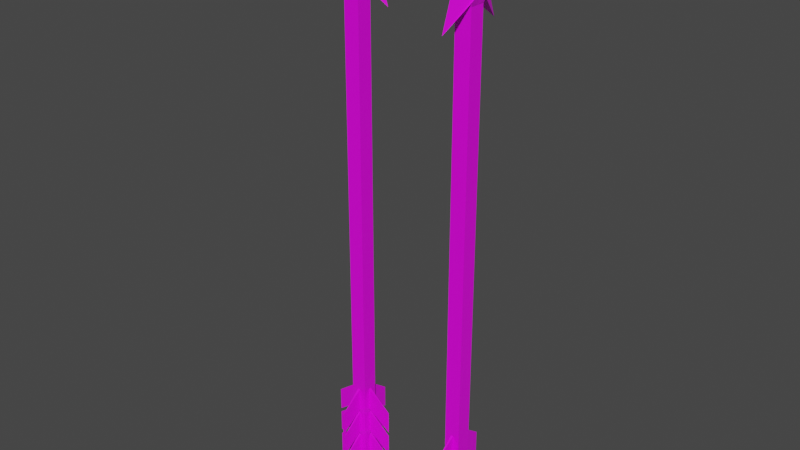 # Source: Arrow_there_are_some_cool_texture_bugs_when_you_put_this_in_unity_.blend  (saved by Blender 2.91.10; exported with 4.5.12 LTS)
import bpy
from mathutils import Matrix  # noqa: F401  (used for matrix-valued properties, if any)

bpy.ops.wm.read_factory_settings(use_empty=True)
scene = bpy.context.scene
scene.name = 'Scene'

# ---- images (referenced by path relative to the original .blend; pixels are not part of the script)
import os
ASSET_DIR = os.environ.get("B2B_ASSET_DIR", "")  # directory of the original .blend (textures are referenced by path, not embedded)
HERE = os.path.dirname(os.path.abspath(__file__))  # packed textures are extracted next to this script under _unpacked/

def load_image(name, relpath, width, height, colorspace="sRGB"):
    """Load a texture the original file referenced (path relative to the .blend, or extracted next to this script)."""
    p = next((c for c in (os.path.join(HERE, relpath), os.path.join(ASSET_DIR, relpath)) if relpath and os.path.exists(c)), "")
    if p:
        img = bpy.data.images.load(p, check_existing=True)
        img.name = name
    else:  # same state as the original file: an image datablock whose file is absent (Cycles renders it pink)
        img = bpy.data.images.new(name, width, height)
        img.source = "FILE"
        img.filepath = "//" + (relpath or name)
    img.colorspace_settings.name = colorspace
    return img
img_imphenziapalette01_png_002 = load_image('ImphenziaPalette01.png.002', 'ImphenziaPalette01.png', 1024, 1024, 'sRGB')
img_palette_png = load_image('Palette.png', 'Palette.png', 1024, 1024, 'sRGB')

# ---- materials (node trees are filled in below, after node groups)
mat_material = bpy.data.materials.new('Material')
mat_material.alpha_threshold = 0.0
mat_material.use_transparent_shadow = False
mat_material.line_color = (0.0, 0.0, 0.0, 1.0)

# ---- material node trees
mat_material.use_nodes = True; mat_material.node_tree.nodes.clear()
_N = mat_material.node_tree.nodes; _L = mat_material.node_tree.links
n0 = _N.new('ShaderNodeOutputMaterial'); n0.name = 'Material Output'; n0.location = (670, 300)
n1 = _N.new('ShaderNodeBsdfPrincipled'); n1.name = 'Principled BSDF'; n1.location = (380, 300)
n1.distribution = 'GGX'
n1.subsurface_method = 'BURLEY'
n1.inputs[2].default_value = 0.4
n1.inputs[3].default_value = 1.45
n1.inputs[27].default_value = (0.0, 0.0, 0.0, 1.0)
n1.inputs[28].default_value = 1.0
n2 = _N.new('ShaderNodeTexImage'); n2.name = 'Image Texture.001'; n2.location = (86, 15)
n2.image = img_imphenziapalette01_png_002
n3 = _N.new('ShaderNodeTexImage'); n3.name = 'Image Texture.002'; n3.location = (-54, 128)
n3.image = img_palette_png
_L.new(n1.outputs[0], n0.inputs[0])
_L.new(n3.outputs[0], n1.inputs[0])
n0.is_active_output = True

# ---- world
world_world = bpy.data.worlds.new('World'); scene.world = world_world
world_world.use_nodes = True; world_world.node_tree.nodes.clear()
_N = world_world.node_tree.nodes; _L = world_world.node_tree.links
n0 = _N.new('ShaderNodeOutputWorld'); n0.name = 'World Output'; n0.location = (300, 300)
n1 = _N.new('ShaderNodeBackground'); n1.name = 'Background'; n1.location = (10, 300)
n1.inputs[0].default_value = (0.05088, 0.05088, 0.05088, 1.0)
_L.new(n1.outputs[0], n0.inputs[0])
n0.is_active_output = True
world_world.color = (0.05088, 0.05088, 0.05088)
world_world.use_sun_shadow = False
world_world.sun_shadow_jitter_overblur = 0.0

# ---- meshes
me_vert = bpy.data.meshes.new('Vert')
me_vert.from_pydata([(0.003, 0.003, 0.1991), (0.003, -0.003, 0.1991), (0.003, 0.0005, 0.0206), (0.003, 0.0005, 0.01877), (0.0005, 0.003, 0.01877), (0.001038, 0.001038, 0.009644), (0.0005, -0.003, 0.01877), (0.001038, -0.001038, 0.009644), (0.003, -0.0005, 0.02944), (0.0005, -0.003, 0.02944), (0.0005, -0.003, 0.0206), (0.0005, 0.003, 0.02944), (0.0005, 0.003, 0.0206), (0.003, -0.0005, 0.04022), (0.003, -0.0005, 0.03108), (0.0005, -0.003, 0.04022), (0.0005, -0.003, 0.03108), (0.0005, 0.003, 0.04022), (0.0005, 0.003, 0.03108), (0.003, -0.0005, 0.009644), (0.003, 0.0005, 0.009644), (0.003, -0.0005, 0.01877), (0.003, -0.0005, 0.0206), (0.003, 0.0005, 0.02944), (0.003, 0.0005, 0.03108), (0.003, 0.0005, 0.04022), (0.0124, 0.0, 0.002319), (0.0124, 0.0, 0.01145), (0.0124, 0.0, 0.01328), (0.0124, 0.0, 0.02211), (0.0124, 0.0, 0.02376), (0.0124, 0.0, 0.03289), (0.00346, -0.003583, 0.2008), (0.00346, 0.003561, 0.2008), (0.01315, -1.164e-09, 0.1921), (0.0005, 0.003, 0.009644), (0.0005, -0.003, 0.009644), (0.001038, 0.001038, 0.005981), (0.001038, -0.001038, 0.005981), (0.003, 0.003, 0.04022), (0.003, 0.003, 0.03108), (0.003, 0.003, 0.02944), (0.003, 0.003, 0.0206), (0.003, 0.003, 0.01877), (0.003, 0.003, 0.009644), (0.003, -0.003, 0.04022), (0.003, -0.003, 0.03108), (0.003, -0.003, 0.02944), (0.003, -0.003, 0.0206), (0.003, -0.003, 0.01877), (0.003, -0.003, 0.009644), (-0.003, 0.003, 0.1991), (-0.003, -0.003, 0.1991), (-0.003, 0.0005, 0.0206), (-0.003, 0.0005, 0.01877), (-0.0005, 0.003, 0.01877), (-0.001038, 0.001038, 0.009644), (-0.0005, -0.003, 0.01877), (-0.001038, -0.001038, 0.009644), (-0.003, -0.0005, 0.02944), (-0.0005, -0.003, 0.02944), (-0.0005, -0.003, 0.0206), (-0.0005, 0.003, 0.02944), (-0.0005, 0.003, 0.0206), (-0.003, -0.0005, 0.04022), (-0.003, -0.0005, 0.03108), (-0.0005, -0.003, 0.04022), (-0.0005, -0.003, 0.03108), (-0.0005, 0.003, 0.04022), (-0.0005, 0.003, 0.03108), (-0.003, -0.0005, 0.009644), (-0.003, 0.0005, 0.009644), (-0.003, -0.0005, 0.01877), (-0.003, -0.0005, 0.0206), (-0.003, 0.0005, 0.02944), (-0.003, 0.0005, 0.03108), (-0.003, 0.0005, 0.04022), (-0.0124, 0.0, 0.002319), (-0.0124, 0.0, 0.01145), (-0.0124, 0.0, 0.01328), (-0.0124, 0.0, 0.02211), (-0.0124, 0.0, 0.02376), (-0.0124, 0.0, 0.03289), (-0.00346, -0.003583, 0.2008), (-0.00346, 0.003561, 0.2008), (-0.01315, -1.164e-09, 0.1921), (0.0, 0.003, 0.1991), (0.0, -0.003, 0.1991), (0.0, 0.00413, 0.2038), (0.0, -0.004246, 0.2038), (0.0, 0.0, 0.2295), (-0.0005, 0.003, 0.009644), (-0.0005, -0.003, 0.009644), (-0.001038, 0.001038, 0.005981), (-0.001038, -0.001038, 0.005981), (-0.003, 0.003, 0.04022), (-0.003, 0.003, 0.03108), (-0.003, 0.003, 0.02944), (-0.003, 0.003, 0.0206), (-0.003, 0.003, 0.01877), (-0.003, 0.003, 0.009644), (-0.003, -0.003, 0.04022), (-0.003, -0.003, 0.03108), (-0.003, -0.003, 0.02944), (-0.003, -0.003, 0.0206), (-0.003, -0.003, 0.01877), (-0.003, -0.003, 0.009644), (0.0, -0.0124, 0.03289), (0.0, -0.0124, 0.02376), (0.0, -0.0124, 0.03289), (0.0, -0.0124, 0.02376), (0.0, -0.0124, 0.02211), (0.0, -0.0124, 0.01328), (0.0, -0.0124, 0.02211), (0.0, -0.0124, 0.01328), (0.0, -0.0124, 0.01145), (0.0, -0.0124, 0.002319), (0.0, -0.0124, 0.01145), (0.0, -0.0124, 0.002319), (0.0, 0.0124, 0.01145), (0.0, 0.0124, 0.002319), (0.0, 0.0124, 0.01145), (0.0, 0.0124, 0.002319), (0.0, 0.0124, 0.03289), (0.0, 0.0124, 0.02376), (0.0, 0.0124, 0.02211), (0.0, 0.0124, 0.01328), (0.0, 0.0124, 0.03289), (0.0, 0.0124, 0.02376), (0.0, 0.0124, 0.02211), (0.0, 0.0124, 0.01328)], [], [(45, 39, 0, 1), (37, 93, 56, 5), (49, 43, 42, 48), (47, 41, 40, 46), (3, 20, 44, 43), (19, 21, 49, 50), (20, 19, 50, 44), (21, 3, 43, 49), (23, 2, 42, 41), (22, 8, 47, 48), (2, 22, 48, 42), (8, 23, 41, 47), (25, 24, 40, 39), (14, 13, 45, 46), (24, 14, 46, 40), (13, 25, 39, 45), (20, 26, 19), (3, 27, 26, 20), (21, 27, 3), (19, 26, 27, 21), (2, 28, 22), (23, 29, 28, 2), (8, 29, 23), (22, 28, 29, 8), (24, 30, 14), (25, 31, 30, 24), (13, 31, 25), (14, 30, 31, 13), (101, 45, 1, 52), (48, 104, 105, 49), (1, 0, 33, 32), (89, 32, 34, 90), (0, 86, 88, 33), (87, 1, 32, 89), (32, 33, 34), (33, 88, 90, 34), (7, 5, 44, 50), (56, 100, 44, 5), (58, 94, 38, 7), (95, 51, 0, 39), (38, 94, 93, 37), (5, 7, 38, 37), (67, 16, 108, 110), (17, 18, 124, 123), (97, 96, 40, 41), (99, 98, 42, 43), (68, 17, 123, 127), (10, 9, 111, 112), (46, 102, 103, 47), (55, 4, 119, 121), (92, 36, 116, 118), (92, 106, 50, 36), (18, 17, 39, 40), (12, 11, 41, 42), (35, 4, 43, 44), (15, 16, 46, 45), (9, 10, 48, 47), (6, 36, 50, 49), (44, 100, 91, 35), (42, 98, 63, 12), (40, 96, 69, 18), (49, 105, 57, 6), (47, 103, 60, 9), (61, 104, 48, 10), (67, 102, 46, 16), (45, 101, 66, 15), (55, 99, 43, 4), (62, 97, 41, 11), (68, 95, 39, 17), (101, 52, 51, 95), (105, 104, 98, 99), (103, 102, 96, 97), (54, 99, 100, 71), (70, 106, 105, 72), (71, 100, 106, 70), (72, 105, 99, 54), (74, 97, 98, 53), (73, 104, 103, 59), (53, 98, 104, 73), (59, 103, 97, 74), (76, 95, 96, 75), (65, 102, 101, 64), (75, 96, 102, 65), (64, 101, 95, 76), (71, 70, 77), (54, 71, 77, 78), (72, 54, 78), (70, 72, 78, 77), (53, 73, 79), (74, 53, 79, 80), (59, 74, 80), (73, 59, 80, 79), (75, 65, 81), (76, 75, 81, 82), (64, 76, 82), (65, 64, 82, 81), (52, 83, 84, 51), (89, 90, 85, 83), (51, 84, 88, 86), (87, 89, 83, 52), (83, 85, 84), (84, 85, 90, 88), (58, 106, 100, 56), (56, 93, 94, 58), (69, 96, 95, 68), (63, 98, 97, 62), (91, 100, 99, 55), (66, 101, 102, 67), (60, 103, 104, 61), (57, 105, 106, 92), (50, 106, 58, 7), (109, 110, 108, 107), (16, 15, 107, 108), (66, 67, 110, 109), (15, 66, 109, 107), (113, 114, 112, 111), (60, 61, 114, 113), (9, 60, 113, 111), (61, 10, 112, 114), (117, 118, 116, 115), (36, 6, 115, 116), (57, 92, 118, 117), (6, 57, 117, 115), (122, 121, 119, 120), (4, 35, 120, 119), (91, 55, 121, 122), (35, 91, 122, 120), (128, 127, 123, 124), (130, 129, 125, 126), (69, 68, 127, 128), (18, 69, 128, 124), (62, 11, 125, 129), (11, 12, 126, 125), (63, 62, 129, 130), (12, 63, 130, 126)])
_uv = me_vert.uv_layers.new(name='UVMap')
_uv.uv.foreach_set('vector', [0.9589, 0.5853, 0.9589, 0.5853, 0.9589, 0.5853, 0.9589, 0.5853, 0.8131, 0.5481, 0.8131, 0.5481, 0.8131, 0.5481, 0.8131, 0.5481, 0.8271, 0.5589, 0.8271, 0.5589, 0.8271, 0.5589, 0.8271, 0.5589, 0.8271, 0.5589, 0.8271, 0.5589, 0.8271, 0.5589, 0.8271, 0.5589, 0.8271, 0.5589, 0.8271, 0.5589, 0.8271, 0.5589, 0.8271, 0.5589, 0.8271, 0.5589, 0.8271, 0.5589, 0.8271, 0.5589, 0.8271, 0.5589, 0.0, 0.0, 1.0, 0.0, 1.0, 1.0, 0.0, 1.0, 0.8271, 0.5589, 0.8271, 0.5589, 0.8271, 0.5589, 0.8271, 0.5589, 0.8271, 0.5589, 0.8271, 0.5589, 0.8271, 0.5589, 0.8271, 0.5589, 0.8271, 0.5589, 0.8271, 0.5589, 0.8271, 0.5589, 0.8271, 0.5589, 0.8271, 0.5589, 0.8271, 0.5589, 0.8271, 0.5589, 0.8271, 0.5589, 0.8271, 0.5589, 0.8271, 0.5589, 0.8271, 0.5589, 0.8271, 0.5589, 0.8271, 0.5589, 0.8271, 0.5589, 0.8271, 0.5589, 0.8271, 0.5589, 0.8271, 0.5589, 0.8271, 0.5589, 0.8271, 0.5589, 0.8271, 0.5589, 0.8271, 0.5589, 0.8271, 0.5589, 0.8271, 0.5589, 0.8271, 0.5589, 0.0, 0.0, 1.0, 0.0, 1.0, 1.0, 0.0, 1.0, 0.4333, 0.7046, 0.4333, 0.7046, 0.4333, 0.7046, 0.4333, 0.7046, 0.4333, 0.7046, 0.4333, 0.7046, 0.4333, 0.7046, 0.4333, 0.7046, 0.4333, 0.7046, 0.4333, 0.7046, 0.4333, 0.7046, 0.4333, 0.7046, 0.4333, 0.7046, 0.4333, 0.7046, 0.4333, 0.7046, 0.4333, 0.7046, 0.4333, 0.7046, 0.4333, 0.7046, 0.4333, 0.7046, 0.4333, 0.7046, 0.4333, 0.7046, 0.4333, 0.7046, 0.4333, 0.7046, 0.4333, 0.7046, 0.4333, 0.7046, 0.4333, 0.7046, 0.4333, 0.7046, 0.4333, 0.7046, 0.4333, 0.7046, 0.4333, 0.7046, 0.4333, 0.7046, 0.4333, 0.7046, 0.4333, 0.7046, 0.4333, 0.7046, 0.4333, 0.7046, 0.4333, 0.7046, 0.4333, 0.7046, 0.4333, 0.7046, 0.4333, 0.7046, 0.4333, 0.7046, 0.4333, 0.7046, 0.4333, 0.7046, 0.9589, 0.5853, 0.9589, 0.5853, 0.9589, 0.5853, 0.9589, 0.5853, 0.06699, 0.25, 0.06699, 0.25, 0.5, 0.0, 0.5, 0.0, 0.8038, 0.9294, 0.8038, 0.9294, 0.8038, 0.9294, 0.8038, 0.9294, 0.8038, 0.9294, 0.8038, 0.9294, 0.8038, 0.9294, 0.8038, 0.9294, 0.8147, 0.9232, 0.8147, 0.9232, 0.8147, 0.9232, 0.8147, 0.9232, 0.8224, 0.917, 0.8224, 0.917, 0.8224, 0.917, 0.8224, 0.917, 0.8038, 0.9294, 0.8038, 0.9294, 0.8038, 0.9294, 0.8038, 0.9294, 0.8038, 0.9294, 0.8038, 0.9294, 0.8038, 0.9294, 0.0, 0.0, 1.0, 0.0, 1.0, 1.0, 0.0, 1.0, 0.0, 0.0, 0.0, 1.0, 0.0, 1.0, 0.0, 0.0, 0.8131, 0.5481, 0.8131, 0.5481, 0.8131, 0.5481, 0.8131, 0.5481, 0.9589, 0.5853, 0.9589, 0.5853, 0.9589, 0.5853, 0.9589, 0.5853, 0.8131, 0.5481, 0.8131, 0.5481, 0.8131, 0.5481, 0.8131, 0.5481, 0.8131, 0.5481, 0.8131, 0.5481, 0.8131, 0.5481, 0.8131, 0.5481, 0.8384, 0.888, 0.8384, 0.888, 0.8384, 0.888, 0.8384, 0.888, 0.8384, 0.888, 0.5783, 0.6954, 0.5783, 0.6954, 0.8384, 0.888, 0.06699, 0.75, 0.06699, 0.25, 0.06699, 0.25, 0.06699, 0.75, 0.06699, 0.75, 0.06699, 0.25, 0.06699, 0.25, 0.06699, 0.75, 0.8384, 0.888, 0.8384, 0.888, 0.8384, 0.888, 0.8384, 0.888, 0.8329, 0.884, 0.5838, 0.6993, 0.5838, 0.6993, 0.8329, 0.884, 0.06699, 0.25, 0.06699, 0.25, 0.5, 0.0, 0.5, 0.0, 0.7261, 0.7757, 0.7261, 0.7757, 0.7261, 0.7757, 0.7261, 0.7757, 0.8382, 0.2788, 0.8382, 0.2788, 0.8382, 0.2788, 0.8382, 0.2788, 0.8382, 0.2788, 1.0, 1.0, 1.0, 1.0, 0.8382, 0.2788, 0.5783, 0.6954, 0.8384, 0.888, 1.0, 1.0, 0.0, 1.0, 0.5838, 0.6993, 0.8329, 0.884, 1.0, 1.0, 0.0, 1.0, 0.2739, 0.3909, 0.7261, 0.7757, 1.0, 1.0, 0.0, 1.0, 0.5783, 0.6954, 0.8384, 0.888, 1.0, 1.0, 0.0, 1.0, 0.5838, 0.6993, 0.8329, 0.884, 1.0, 1.0, 0.0, 1.0, 0.5784, 0.4712, 0.8382, 0.2788, 1.0, 1.0, 0.0, 1.0, 0.0, 1.0, 0.0, 1.0, 0.2739, 0.3909, 0.2739, 0.3909, 0.0, 1.0, 0.0, 1.0, 0.5838, 0.6993, 0.5838, 0.6993, 0.0, 1.0, 0.0, 1.0, 0.5783, 0.6954, 0.5783, 0.6954, 0.0, 1.0, 0.0, 1.0, 0.5784, 0.4712, 0.5784, 0.4712, 0.0, 1.0, 0.0, 1.0, 0.5838, 0.6993, 0.5838, 0.6993, 0.8329, 0.884, 1.0, 1.0, 1.0, 1.0, 0.8329, 0.884, 0.8384, 0.888, 1.0, 1.0, 1.0, 1.0, 0.8384, 0.888, 0.0, 1.0, 0.0, 1.0, 0.5783, 0.6954, 0.5783, 0.6954, 0.7261, 0.7757, 1.0, 1.0, 1.0, 1.0, 0.7261, 0.7757, 0.8329, 0.884, 1.0, 1.0, 1.0, 1.0, 0.8329, 0.884, 0.8384, 0.888, 1.0, 1.0, 1.0, 1.0, 0.8384, 0.888, 0.9589, 0.5853, 0.9589, 0.5853, 0.9589, 0.5853, 0.9589, 0.5853, 0.8271, 0.5589, 0.8271, 0.5589, 0.8271, 0.5589, 0.8271, 0.5589, 0.8271, 0.5589, 0.8271, 0.5589, 0.8271, 0.5589, 0.8271, 0.5589, 0.8271, 0.5589, 0.8271, 0.5589, 0.8271, 0.5589, 0.8271, 0.5589, 0.8271, 0.5589, 0.8271, 0.5589, 0.8271, 0.5589, 0.8271, 0.5589, 0.0, 0.0, 0.0, 1.0, 1.0, 1.0, 1.0, 0.0, 0.8271, 0.5589, 0.8271, 0.5589, 0.8271, 0.5589, 0.8271, 0.5589, 0.8271, 0.5589, 0.8271, 0.5589, 0.8271, 0.5589, 0.8271, 0.5589, 0.8271, 0.5589, 0.8271, 0.5589, 0.8271, 0.5589, 0.8271, 0.5589, 0.8271, 0.5589, 0.8271, 0.5589, 0.8271, 0.5589, 0.8271, 0.5589, 0.8271, 0.5589, 0.8271, 0.5589, 0.8271, 0.5589, 0.8271, 0.5589, 0.8271, 0.5589, 0.8271, 0.5589, 0.8271, 0.5589, 0.8271, 0.5589, 0.8271, 0.5589, 0.8271, 0.5589, 0.8271, 0.5589, 0.8271, 0.5589, 0.8271, 0.5589, 0.8271, 0.5589, 0.8271, 0.5589, 0.8271, 0.5589, 0.0, 0.0, 0.0, 1.0, 1.0, 1.0, 1.0, 0.0, 0.4333, 0.7046, 0.4333, 0.7046, 0.4333, 0.7046, 0.4333, 0.7046, 0.4333, 0.7046, 0.4333, 0.7046, 0.4333, 0.7046, 0.4333, 0.7046, 0.4333, 0.7046, 0.4333, 0.7046, 0.4333, 0.7046, 0.4333, 0.7046, 0.4333, 0.7046, 0.4333, 0.7046, 0.4333, 0.7046, 0.4333, 0.7046, 0.4333, 0.7046, 0.4333, 0.7046, 0.4333, 0.7046, 0.4333, 0.7046, 0.4333, 0.7046, 0.4333, 0.7046, 0.4333, 0.7046, 0.4333, 0.7046, 0.4333, 0.7046, 0.4333, 0.7046, 0.4333, 0.7046, 0.4333, 0.7046, 0.4333, 0.7046, 0.4333, 0.7046, 0.4333, 0.7046, 0.4333, 0.7046, 0.4333, 0.7046, 0.4333, 0.7046, 0.4333, 0.7046, 0.4333, 0.7046, 0.4333, 0.7046, 0.4333, 0.7046, 0.4333, 0.7046, 0.4333, 0.7046, 0.4333, 0.7046, 0.4333, 0.7046, 0.8038, 0.9294, 0.8038, 0.9294, 0.8038, 0.9294, 0.8038, 0.9294, 0.8038, 0.9294, 0.8038, 0.9294, 0.8038, 0.9294, 0.8038, 0.9294, 0.8147, 0.9232, 0.8147, 0.9232, 0.8147, 0.9232, 0.8147, 0.9232, 0.8224, 0.917, 0.8224, 0.917, 0.8224, 0.917, 0.8224, 0.917, 0.8038, 0.9294, 0.8038, 0.9294, 0.8038, 0.9294, 0.8038, 0.9294, 0.8038, 0.9294, 0.8038, 0.9294, 0.8038, 0.9294, 0.0, 0.0, 0.0, 1.0, 1.0, 1.0, 1.0, 0.0, 0.8131, 0.5481, 0.8131, 0.5481, 0.8131, 0.5481, 0.8131, 0.5481, 0.5783, 0.6954, 0.0, 1.0, 1.0, 1.0, 0.8384, 0.888, 0.5838, 0.6993, 0.0, 1.0, 1.0, 1.0, 0.8329, 0.884, 0.2739, 0.3909, 0.0, 1.0, 1.0, 1.0, 0.7261, 0.7757, 0.5783, 0.6954, 0.0, 1.0, 1.0, 1.0, 0.8384, 0.888, 0.5838, 0.6993, 0.0, 1.0, 1.0, 1.0, 0.8329, 0.884, 0.5784, 0.4712, 0.0, 1.0, 1.0, 1.0, 0.8382, 0.2788, 1.0, 1.0, 1.0, 1.0, 1.0, 0.0, 1.0, 0.0, 0.5783, 0.6954, 0.8384, 0.888, 0.8384, 0.888, 0.5783, 0.6954, 0.8384, 0.888, 0.5783, 0.6954, 0.5783, 0.6954, 0.8384, 0.888, 0.5783, 0.6954, 0.8384, 0.888, 0.8384, 0.888, 0.5783, 0.6954, 0.5783, 0.6954, 0.5783, 0.6954, 0.5783, 0.6954, 0.5783, 0.6954, 0.5838, 0.6993, 0.8329, 0.884, 0.8329, 0.884, 0.5838, 0.6993, 0.5838, 0.6993, 0.8329, 0.884, 0.8329, 0.884, 0.5838, 0.6993, 0.5838, 0.6993, 0.5838, 0.6993, 0.5838, 0.6993, 0.5838, 0.6993, 0.8329, 0.884, 0.8329, 0.884, 0.8329, 0.884, 0.8329, 0.884, 0.5784, 0.4712, 0.8382, 0.2788, 0.8382, 0.2788, 0.5784, 0.4712, 0.8382, 0.2788, 0.5784, 0.4712, 0.5784, 0.4712, 0.8382, 0.2788, 0.5784, 0.4712, 0.8382, 0.2788, 0.8382, 0.2788, 0.5784, 0.4712, 0.5784, 0.4712, 0.5784, 0.4712, 0.5784, 0.4712, 0.5784, 0.4712, 0.2739, 0.3909, 0.7261, 0.7757, 0.7261, 0.7757, 0.2739, 0.3909, 0.7261, 0.7757, 0.2739, 0.3909, 0.2739, 0.3909, 0.7261, 0.7757, 0.2739, 0.3909, 0.7261, 0.7757, 0.7261, 0.7757, 0.2739, 0.3909, 0.2739, 0.3909, 0.2739, 0.3909, 0.2739, 0.3909, 0.2739, 0.3909, 0.5783, 0.6954, 0.8384, 0.888, 0.8384, 0.888, 0.5783, 0.6954, 0.5838, 0.6993, 0.8329, 0.884, 0.8329, 0.884, 0.5838, 0.6993, 0.5783, 0.6954, 0.8384, 0.888, 0.8384, 0.888, 0.5783, 0.6954, 0.5783, 0.6954, 0.5783, 0.6954, 0.5783, 0.6954, 0.5783, 0.6954, 0.8329, 0.884, 0.8329, 0.884, 0.8329, 0.884, 0.8329, 0.884, 0.8329, 0.884, 0.5838, 0.6993, 0.5838, 0.6993, 0.8329, 0.884, 0.5838, 0.6993, 0.8329, 0.884, 0.8329, 0.884, 0.5838, 0.6993, 0.5838, 0.6993, 0.5838, 0.6993, 0.5838, 0.6993, 0.5838, 0.6993])
me_vert.materials.append(mat_material)
me_vert.use_remesh_fix_poles = True
me_vert.use_remesh_preserve_attributes = False
me_vert.use_mirror_vertex_groups = False
me_vert.update()
me_vert_001 = bpy.data.meshes.new('Vert.001')
me_vert_001.from_pydata([(0.003, 0.003, 0.1991), (0.003, -0.003, 0.1991), (0.003, 0.0005, 0.0206), (0.003, 0.0005, 0.01877), (0.0005, 0.003, 0.01877), (0.001038, 0.001038, 0.009644), (0.0005, -0.003, 0.01877), (0.001038, -0.001038, 0.009644), (0.003, -0.0005, 0.02944), (0.0005, -0.003, 0.02944), (0.0005, -0.003, 0.0206), (0.0005, 0.003, 0.02944), (0.0005, 0.003, 0.0206), (0.003, -0.0005, 0.04022), (0.003, -0.0005, 0.03108), (0.0005, -0.003, 0.04022), (0.0005, -0.003, 0.03108), (0.0005, 0.003, 0.04022), (0.0005, 0.003, 0.03108), (0.003, -0.0005, 0.009644), (0.003, 0.0005, 0.009644), (0.003, -0.0005, 0.01877), (0.003, -0.0005, 0.0206), (0.003, 0.0005, 0.02944), (0.003, 0.0005, 0.03108), (0.003, 0.0005, 0.04022), (0.0124, 0.0, 0.002319), (0.0124, 0.0, 0.01145), (0.0124, 0.0, 0.01328), (0.0124, 0.0, 0.02211), (0.0124, 0.0, 0.02376), (0.0124, 0.0, 0.03289), (0.00346, -0.003583, 0.2008), (0.00346, 0.003561, 0.2008), (0.01315, -1.164e-09, 0.1921), (0.0005, 0.003, 0.009644), (0.0005, -0.003, 0.009644), (0.001038, 0.001038, 0.005981), (0.001038, -0.001038, 0.005981), (0.003, 0.003, 0.04022), (0.003, 0.003, 0.03108), (0.003, 0.003, 0.02944), (0.003, 0.003, 0.0206), (0.003, 0.003, 0.01877), (0.003, 0.003, 0.009644), (0.003, -0.003, 0.04022), (0.003, -0.003, 0.03108), (0.003, -0.003, 0.02944), (0.003, -0.003, 0.0206), (0.003, -0.003, 0.01877), (0.003, -0.003, 0.009644), (-0.003, 0.003, 0.1991), (-0.003, -0.003, 0.1991), (-0.003, 0.0005, 0.0206), (-0.003, 0.0005, 0.01877), (-0.0005, 0.003, 0.01877), (-0.001038, 0.001038, 0.009644), (-0.0005, -0.003, 0.01877), (-0.001038, -0.001038, 0.009644), (-0.003, -0.0005, 0.02944), (-0.0005, -0.003, 0.02944), (-0.0005, -0.003, 0.0206), (-0.0005, 0.003, 0.02944), (-0.0005, 0.003, 0.0206), (-0.003, -0.0005, 0.04022), (-0.003, -0.0005, 0.03108), (-0.0005, -0.003, 0.04022), (-0.0005, -0.003, 0.03108), (-0.0005, 0.003, 0.04022), (-0.0005, 0.003, 0.03108), (-0.003, -0.0005, 0.009644), (-0.003, 0.0005, 0.009644), (-0.003, -0.0005, 0.01877), (-0.003, -0.0005, 0.0206), (-0.003, 0.0005, 0.02944), (-0.003, 0.0005, 0.03108), (-0.003, 0.0005, 0.04022), (-0.0124, 0.0, 0.002319), (-0.0124, 0.0, 0.01145), (-0.0124, 0.0, 0.01328), (-0.0124, 0.0, 0.02211), (-0.0124, 0.0, 0.02376), (-0.0124, 0.0, 0.03289), (-0.00346, -0.003583, 0.2008), (-0.00346, 0.003561, 0.2008), (-0.01315, -1.164e-09, 0.1921), (0.0, 0.003, 0.1991), (0.0, -0.003, 0.1991), (0.0, 0.00413, 0.2038), (0.0, -0.004246, 0.2038), (0.0, 0.0, 0.2295), (-0.0005, 0.003, 0.009644), (-0.0005, -0.003, 0.009644), (-0.001038, 0.001038, 0.005981), (-0.001038, -0.001038, 0.005981), (-0.003, 0.003, 0.04022), (-0.003, 0.003, 0.03108), (-0.003, 0.003, 0.02944), (-0.003, 0.003, 0.0206), (-0.003, 0.003, 0.01877), (-0.003, 0.003, 0.009644), (-0.003, -0.003, 0.04022), (-0.003, -0.003, 0.03108), (-0.003, -0.003, 0.02944), (-0.003, -0.003, 0.0206), (-0.003, -0.003, 0.01877), (-0.003, -0.003, 0.009644)], [], [(45, 39, 0, 1), (37, 93, 56, 5), (49, 43, 42, 48), (47, 41, 40, 46), (3, 20, 44, 43), (19, 21, 49, 50), (20, 19, 50, 44), (21, 3, 43, 49), (23, 2, 42, 41), (22, 8, 47, 48), (2, 22, 48, 42), (8, 23, 41, 47), (25, 24, 40, 39), (14, 13, 45, 46), (24, 14, 46, 40), (13, 25, 39, 45), (20, 26, 19), (3, 27, 26, 20), (21, 27, 3), (19, 26, 27, 21), (2, 28, 22), (23, 29, 28, 2), (8, 29, 23), (22, 28, 29, 8), (24, 30, 14), (25, 31, 30, 24), (13, 31, 25), (14, 30, 31, 13), (101, 45, 1, 52), (48, 104, 105, 49), (1, 0, 33, 32), (89, 32, 34, 90), (0, 86, 88, 33), (87, 1, 32, 89), (32, 33, 34), (33, 88, 90, 34), (7, 5, 44, 50), (56, 100, 44, 5), (58, 94, 38, 7), (95, 51, 0, 39), (38, 94, 93, 37), (5, 7, 38, 37), (66, 67, 16, 15), (69, 68, 17, 18), (97, 96, 40, 41), (99, 98, 42, 43), (63, 62, 11, 12), (60, 61, 10, 9), (46, 102, 103, 47), (91, 55, 4, 35), (57, 92, 36, 6), (92, 106, 50, 36), (18, 17, 39, 40), (12, 11, 41, 42), (35, 4, 43, 44), (15, 16, 46, 45), (9, 10, 48, 47), (6, 36, 50, 49), (44, 100, 91, 35), (42, 98, 63, 12), (40, 96, 69, 18), (49, 105, 57, 6), (47, 103, 60, 9), (61, 104, 48, 10), (67, 102, 46, 16), (45, 101, 66, 15), (55, 99, 43, 4), (62, 97, 41, 11), (68, 95, 39, 17), (101, 52, 51, 95), (105, 104, 98, 99), (103, 102, 96, 97), (54, 99, 100, 71), (70, 106, 105, 72), (71, 100, 106, 70), (72, 105, 99, 54), (74, 97, 98, 53), (73, 104, 103, 59), (53, 98, 104, 73), (59, 103, 97, 74), (76, 95, 96, 75), (65, 102, 101, 64), (75, 96, 102, 65), (64, 101, 95, 76), (71, 70, 77), (54, 71, 77, 78), (72, 54, 78), (70, 72, 78, 77), (53, 73, 79), (74, 53, 79, 80), (59, 74, 80), (73, 59, 80, 79), (75, 65, 81), (76, 75, 81, 82), (64, 76, 82), (65, 64, 82, 81), (52, 83, 84, 51), (89, 90, 85, 83), (51, 84, 88, 86), (87, 89, 83, 52), (83, 85, 84), (84, 85, 90, 88), (58, 106, 100, 56), (56, 93, 94, 58), (69, 96, 95, 68), (63, 98, 97, 62), (91, 100, 99, 55), (66, 101, 102, 67), (60, 103, 104, 61), (57, 105, 106, 92), (50, 106, 58, 7)])
_uv = me_vert_001.uv_layers.new(name='UVMap')
_uv.uv.foreach_set('vector', [0.9589, 0.5853, 0.9589, 0.5853, 0.9589, 0.5853, 0.9589, 0.5853, 0.8131, 0.5481, 0.8131, 0.5481, 0.8131, 0.5481, 0.8131, 0.5481, 0.8271, 0.5589, 0.8271, 0.5589, 0.8271, 0.5589, 0.8271, 0.5589, 0.8271, 0.5589, 0.8271, 0.5589, 0.8271, 0.5589, 0.8271, 0.5589, 0.8271, 0.5589, 0.8271, 0.5589, 0.8271, 0.5589, 0.8271, 0.5589, 0.8271, 0.5589, 0.8271, 0.5589, 0.8271, 0.5589, 0.8271, 0.5589, 0.0, 0.0, 1.0, 0.0, 1.0, 1.0, 0.0, 1.0, 0.8271, 0.5589, 0.8271, 0.5589, 0.8271, 0.5589, 0.8271, 0.5589, 0.8271, 0.5589, 0.8271, 0.5589, 0.8271, 0.5589, 0.8271, 0.5589, 0.8271, 0.5589, 0.8271, 0.5589, 0.8271, 0.5589, 0.8271, 0.5589, 0.8271, 0.5589, 0.8271, 0.5589, 0.8271, 0.5589, 0.8271, 0.5589, 0.8271, 0.5589, 0.8271, 0.5589, 0.8271, 0.5589, 0.8271, 0.5589, 0.8271, 0.5589, 0.8271, 0.5589, 0.8271, 0.5589, 0.8271, 0.5589, 0.8271, 0.5589, 0.8271, 0.5589, 0.8271, 0.5589, 0.8271, 0.5589, 0.8271, 0.5589, 0.8271, 0.5589, 0.8271, 0.5589, 0.8271, 0.5589, 0.0, 0.0, 1.0, 0.0, 1.0, 1.0, 0.0, 1.0, 0.4333, 0.7046, 0.4333, 0.7046, 0.4333, 0.7046, 0.4333, 0.7046, 0.4333, 0.7046, 0.4333, 0.7046, 0.4333, 0.7046, 0.4333, 0.7046, 0.4333, 0.7046, 0.4333, 0.7046, 0.4333, 0.7046, 0.4333, 0.7046, 0.4333, 0.7046, 0.4333, 0.7046, 0.4333, 0.7046, 0.4333, 0.7046, 0.4333, 0.7046, 0.4333, 0.7046, 0.4333, 0.7046, 0.4333, 0.7046, 0.4333, 0.7046, 0.4333, 0.7046, 0.4333, 0.7046, 0.4333, 0.7046, 0.4333, 0.7046, 0.4333, 0.7046, 0.4333, 0.7046, 0.4333, 0.7046, 0.4333, 0.7046, 0.4333, 0.7046, 0.4333, 0.7046, 0.4333, 0.7046, 0.4333, 0.7046, 0.4333, 0.7046, 0.4333, 0.7046, 0.4333, 0.7046, 0.4333, 0.7046, 0.4333, 0.7046, 0.4333, 0.7046, 0.4333, 0.7046, 0.4333, 0.7046, 0.4333, 0.7046, 0.9589, 0.5853, 0.9589, 0.5853, 0.9589, 0.5853, 0.9589, 0.5853, 0.06699, 0.25, 0.06699, 0.25, 0.5, 0.0, 0.5, 0.0, 0.8038, 0.9294, 0.8038, 0.9294, 0.8038, 0.9294, 0.8038, 0.9294, 0.8038, 0.9294, 0.8038, 0.9294, 0.8038, 0.9294, 0.8038, 0.9294, 0.8147, 0.9232, 0.8147, 0.9232, 0.8147, 0.9232, 0.8147, 0.9232, 0.8224, 0.917, 0.8224, 0.917, 0.8224, 0.917, 0.8224, 0.917, 0.8038, 0.9294, 0.8038, 0.9294, 0.8038, 0.9294, 0.8038, 0.9294, 0.8038, 0.9294, 0.8038, 0.9294, 0.8038, 0.9294, 0.0, 0.0, 1.0, 0.0, 1.0, 1.0, 0.0, 1.0, 0.0, 0.0, 0.0, 1.0, 0.0, 1.0, 0.0, 0.0, 0.8131, 0.5481, 0.8131, 0.5481, 0.8131, 0.5481, 0.8131, 0.5481, 0.9589, 0.5853, 0.9589, 0.5853, 0.9589, 0.5853, 0.9589, 0.5853, 0.8131, 0.5481, 0.8131, 0.5481, 0.8131, 0.5481, 0.8131, 0.5481, 0.8131, 0.5481, 0.8131, 0.5481, 0.8131, 0.5481, 0.8131, 0.5481, 0.5783, 0.6954, 0.8384, 0.888, 0.8384, 0.888, 0.5783, 0.6954, 0.5783, 0.6954, 0.8384, 0.888, 0.8384, 0.888, 0.5783, 0.6954, 0.06699, 0.75, 0.06699, 0.25, 0.06699, 0.25, 0.06699, 0.75, 0.06699, 0.75, 0.06699, 0.25, 0.06699, 0.25, 0.06699, 0.75, 0.5838, 0.6993, 0.8329, 0.884, 0.8329, 0.884, 0.5838, 0.6993, 0.5838, 0.6993, 0.8329, 0.884, 0.8329, 0.884, 0.5838, 0.6993, 0.06699, 0.25, 0.06699, 0.25, 0.5, 0.0, 0.5, 0.0, 0.2739, 0.3909, 0.7261, 0.7757, 0.7261, 0.7757, 0.2739, 0.3909, 0.5784, 0.4712, 0.8382, 0.2788, 0.8382, 0.2788, 0.5784, 0.4712, 0.8382, 0.2788, 1.0, 1.0, 1.0, 1.0, 0.8382, 0.2788, 0.5783, 0.6954, 0.8384, 0.888, 1.0, 1.0, 0.0, 1.0, 0.5838, 0.6993, 0.8329, 0.884, 1.0, 1.0, 0.0, 1.0, 0.2739, 0.3909, 0.7261, 0.7757, 1.0, 1.0, 0.0, 1.0, 0.5783, 0.6954, 0.8384, 0.888, 1.0, 1.0, 0.0, 1.0, 0.5838, 0.6993, 0.8329, 0.884, 1.0, 1.0, 0.0, 1.0, 0.5784, 0.4712, 0.8382, 0.2788, 1.0, 1.0, 0.0, 1.0, 0.0, 1.0, 0.0, 1.0, 0.2739, 0.3909, 0.2739, 0.3909, 0.0, 1.0, 0.0, 1.0, 0.5838, 0.6993, 0.5838, 0.6993, 0.0, 1.0, 0.0, 1.0, 0.5783, 0.6954, 0.5783, 0.6954, 0.0, 1.0, 0.0, 1.0, 0.5784, 0.4712, 0.5784, 0.4712, 0.0, 1.0, 0.0, 1.0, 0.5838, 0.6993, 0.5838, 0.6993, 0.8329, 0.884, 1.0, 1.0, 1.0, 1.0, 0.8329, 0.884, 0.8384, 0.888, 1.0, 1.0, 1.0, 1.0, 0.8384, 0.888, 0.0, 1.0, 0.0, 1.0, 0.5783, 0.6954, 0.5783, 0.6954, 0.7261, 0.7757, 1.0, 1.0, 1.0, 1.0, 0.7261, 0.7757, 0.8329, 0.884, 1.0, 1.0, 1.0, 1.0, 0.8329, 0.884, 0.8384, 0.888, 1.0, 1.0, 1.0, 1.0, 0.8384, 0.888, 0.9589, 0.5853, 0.9589, 0.5853, 0.9589, 0.5853, 0.9589, 0.5853, 0.8271, 0.5589, 0.8271, 0.5589, 0.8271, 0.5589, 0.8271, 0.5589, 0.8271, 0.5589, 0.8271, 0.5589, 0.8271, 0.5589, 0.8271, 0.5589, 0.8271, 0.5589, 0.8271, 0.5589, 0.8271, 0.5589, 0.8271, 0.5589, 0.8271, 0.5589, 0.8271, 0.5589, 0.8271, 0.5589, 0.8271, 0.5589, 0.0, 0.0, 0.0, 1.0, 1.0, 1.0, 1.0, 0.0, 0.8271, 0.5589, 0.8271, 0.5589, 0.8271, 0.5589, 0.8271, 0.5589, 0.8271, 0.5589, 0.8271, 0.5589, 0.8271, 0.5589, 0.8271, 0.5589, 0.8271, 0.5589, 0.8271, 0.5589, 0.8271, 0.5589, 0.8271, 0.5589, 0.8271, 0.5589, 0.8271, 0.5589, 0.8271, 0.5589, 0.8271, 0.5589, 0.8271, 0.5589, 0.8271, 0.5589, 0.8271, 0.5589, 0.8271, 0.5589, 0.8271, 0.5589, 0.8271, 0.5589, 0.8271, 0.5589, 0.8271, 0.5589, 0.8271, 0.5589, 0.8271, 0.5589, 0.8271, 0.5589, 0.8271, 0.5589, 0.8271, 0.5589, 0.8271, 0.5589, 0.8271, 0.5589, 0.8271, 0.5589, 0.0, 0.0, 0.0, 1.0, 1.0, 1.0, 1.0, 0.0, 0.4333, 0.7046, 0.4333, 0.7046, 0.4333, 0.7046, 0.4333, 0.7046, 0.4333, 0.7046, 0.4333, 0.7046, 0.4333, 0.7046, 0.4333, 0.7046, 0.4333, 0.7046, 0.4333, 0.7046, 0.4333, 0.7046, 0.4333, 0.7046, 0.4333, 0.7046, 0.4333, 0.7046, 0.4333, 0.7046, 0.4333, 0.7046, 0.4333, 0.7046, 0.4333, 0.7046, 0.4333, 0.7046, 0.4333, 0.7046, 0.4333, 0.7046, 0.4333, 0.7046, 0.4333, 0.7046, 0.4333, 0.7046, 0.4333, 0.7046, 0.4333, 0.7046, 0.4333, 0.7046, 0.4333, 0.7046, 0.4333, 0.7046, 0.4333, 0.7046, 0.4333, 0.7046, 0.4333, 0.7046, 0.4333, 0.7046, 0.4333, 0.7046, 0.4333, 0.7046, 0.4333, 0.7046, 0.4333, 0.7046, 0.4333, 0.7046, 0.4333, 0.7046, 0.4333, 0.7046, 0.4333, 0.7046, 0.4333, 0.7046, 0.8038, 0.9294, 0.8038, 0.9294, 0.8038, 0.9294, 0.8038, 0.9294, 0.8038, 0.9294, 0.8038, 0.9294, 0.8038, 0.9294, 0.8038, 0.9294, 0.8147, 0.9232, 0.8147, 0.9232, 0.8147, 0.9232, 0.8147, 0.9232, 0.8224, 0.917, 0.8224, 0.917, 0.8224, 0.917, 0.8224, 0.917, 0.8038, 0.9294, 0.8038, 0.9294, 0.8038, 0.9294, 0.8038, 0.9294, 0.8038, 0.9294, 0.8038, 0.9294, 0.8038, 0.9294, 0.0, 0.0, 0.0, 1.0, 1.0, 1.0, 1.0, 0.0, 0.8131, 0.5481, 0.8131, 0.5481, 0.8131, 0.5481, 0.8131, 0.5481, 0.5783, 0.6954, 0.0, 1.0, 1.0, 1.0, 0.8384, 0.888, 0.5838, 0.6993, 0.0, 1.0, 1.0, 1.0, 0.8329, 0.884, 0.2739, 0.3909, 0.0, 1.0, 1.0, 1.0, 0.7261, 0.7757, 0.5783, 0.6954, 0.0, 1.0, 1.0, 1.0, 0.8384, 0.888, 0.5838, 0.6993, 0.0, 1.0, 1.0, 1.0, 0.8329, 0.884, 0.5784, 0.4712, 0.0, 1.0, 1.0, 1.0, 0.8382, 0.2788, 1.0, 1.0, 1.0, 1.0, 1.0, 0.0, 1.0, 0.0])
me_vert_001.materials.append(mat_material)
me_vert_001.use_remesh_fix_poles = True
me_vert_001.use_remesh_preserve_attributes = False
me_vert_001.use_mirror_vertex_groups = False
me_vert_001.update()

# ---- objects
ob_vert = bpy.data.objects.new('Vert', me_vert)
ob_empty = bpy.data.objects.new('Empty', None)
ob_vert_001 = bpy.data.objects.new('Vert.001', me_vert_001)

# ---- transforms, parenting, visibility, modifiers, constraints
ob_vert.location = (0.0, 0.0, 0.0)
ob_vert.lineart.crease_threshold = 0.0
ob_empty.location = (0.01636, 0.1315, 0.1232)
ob_empty.rotation_euler = (1.571, 0.0, 0.0)
ob_empty.scale = (0.07229, 0.07229, 0.07229)
ob_empty.empty_display_type = 'IMAGE'
ob_empty.empty_display_size = 5.0
ob_empty.hide_select = True
ob_empty.lineart.crease_threshold = 0.0
ob_vert_001.location = (0.045, 0.0, 0.0)
ob_vert_001.rotation_euler = (0.0, -0.0, 1.571)
ob_vert_001.lineart.crease_threshold = 0.0

# ---- collection membership
scene.collection.objects.link(ob_vert)
scene.collection.objects.link(ob_empty)
scene.collection.objects.link(ob_vert_001)

# ---- scene / render settings (as saved in the file)
scene.frame_start = 1; scene.frame_end = 250; scene.frame_set(14)
scene.render.engine = 'BLENDER_EEVEE_NEXT'
scene.cycles.use_denoising = False
scene.cycles.samples = 128
scene.cycles.sampling_pattern = 'TABULATED_SOBOL'
scene.cycles.use_adaptive_sampling = False
scene.cycles.use_light_tree = False
scene.view_settings.view_transform = 'Filmic'
bpy.context.view_layer.update()

# ---- added for rendering (the .blend has no active camera and no usable light): camera, sun
cam_auto = bpy.data.cameras.new('AutoCamera')
cam_auto.lens = 50.0
cam_auto.sensor_width = 36.0
cam_auto.clip_end = 1000.0
ob_auto_camera = bpy.data.objects.new('AutoCamera', cam_auto)
scene.collection.objects.link(ob_auto_camera)
ob_auto_camera.location = (0.237391, -0.263212, 0.291389)
ob_auto_camera.rotation_euler = (1.09748, -7.21219e-08, 0.694738)
scene.camera = ob_auto_camera
light_auto_sun = bpy.data.lights.new('AutoSun', 'SUN')
light_auto_sun.energy = 3.0
light_auto_sun.angle = 0.0523599
ob_auto_sun = bpy.data.objects.new('AutoSun', light_auto_sun)
scene.collection.objects.link(ob_auto_sun)
ob_auto_sun.rotation_euler = (0.872665, 0.174533, 0.523599)
bpy.context.view_layer.update()
